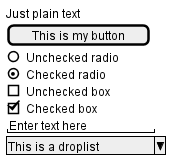

The diagram above was rendered by PlantUML. Its source (embedded in the PNG):
@startsalt
{
    Just plain text
    [This is my button]
    ()  Unchecked radio
    (X) Checked radio
    []  Unchecked box
    [X] Checked box
    "Enter text here   "
    ^This is a droplist^
}
@endsalt